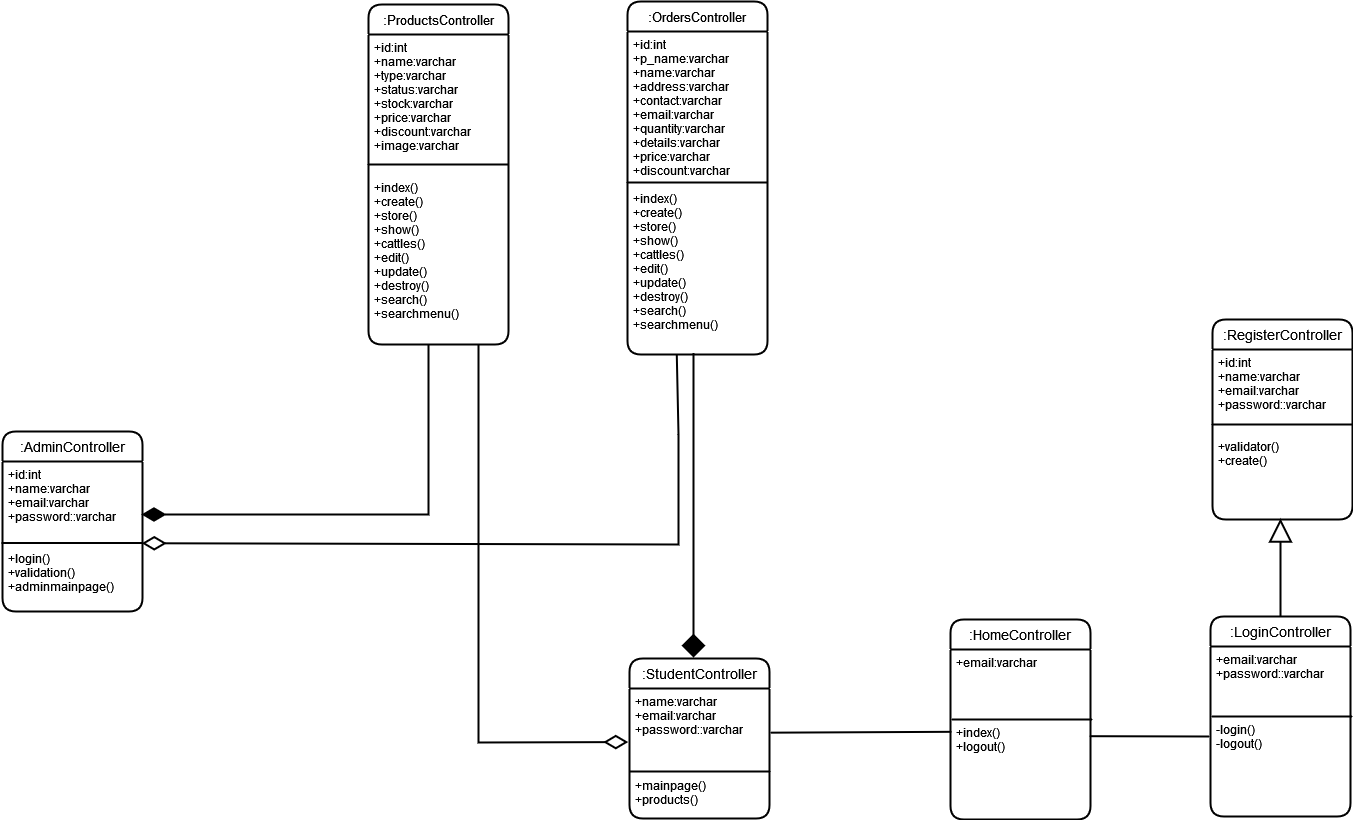

The diagram above was exported from draw.io. Its source (the exported page's mxGraphModel, read from the mxfile embedded in the PNG):
<mxGraphModel dx="2272" dy="-320" grid="1" gridSize="10" guides="1" tooltips="1" connect="1" arrows="1" fold="1" page="1" pageScale="1" pageWidth="850" pageHeight="1100" math="0" shadow="0">
  <root>
    <mxCell id="0" />
    <mxCell id="1" parent="0" />
    <mxCell id="ShHcoHq8BjXjlvaCBOlc-1" value=":AdminController" style="swimlane;childLayout=stackLayout;horizontal=1;startSize=30;horizontalStack=0;rounded=1;fontSize=14;fontStyle=0;strokeWidth=2;resizeParent=0;resizeLast=1;shadow=0;dashed=0;align=center;" parent="1" vertex="1">
      <mxGeometry x="-26" y="1697" width="140" height="180" as="geometry" />
    </mxCell>
    <mxCell id="ShHcoHq8BjXjlvaCBOlc-2" value="+id:int&#10;+name:varchar&#10;+email:varchar&#10;+password::varchar&#10;&#10;&#10;+login()&#10;+validation()&#10;+adminmainpage()&#10;&#10;&#10;&#10;" style="align=left;strokeColor=none;fillColor=none;spacingLeft=4;fontSize=12;verticalAlign=top;resizable=0;rotatable=0;part=1;" parent="ShHcoHq8BjXjlvaCBOlc-1" vertex="1">
      <mxGeometry y="30" width="140" height="150" as="geometry" />
    </mxCell>
    <mxCell id="ShHcoHq8BjXjlvaCBOlc-3" value="" style="line;strokeWidth=2;rotatable=0;dashed=0;labelPosition=right;align=left;verticalAlign=middle;spacingTop=0;spacingLeft=6;points=[];portConstraint=eastwest;strokeColor=#000000;spacingBottom=-1;" parent="1" vertex="1">
      <mxGeometry x="-27" y="1803.5" width="141" height="10" as="geometry" />
    </mxCell>
    <mxCell id="ShHcoHq8BjXjlvaCBOlc-4" value=":ProductsController" style="swimlane;childLayout=stackLayout;horizontal=1;startSize=30;horizontalStack=0;rounded=1;fontSize=13;fontStyle=0;strokeWidth=2;resizeParent=0;resizeLast=1;shadow=0;dashed=0;align=center;" parent="1" vertex="1">
      <mxGeometry x="340" y="1270" width="140" height="340" as="geometry" />
    </mxCell>
    <mxCell id="ShHcoHq8BjXjlvaCBOlc-5" value="+id:int&#10;+name:varchar&#10;+type:varchar&#10;+status:varchar&#10;+stock:varchar&#10;+price:varchar&#10;+discount:varchar&#10;+image:varchar&#10;&#10;&#10;+index()&#10;+create()&#10;+store()&#10;+show()&#10;+cattles()&#10;+edit()&#10;+update()&#10;+destroy()&#10;+search()&#10;+searchmenu()&#10;&#10;" style="align=left;strokeColor=none;fillColor=none;spacingLeft=4;fontSize=12;verticalAlign=top;resizable=0;rotatable=0;part=1;" parent="ShHcoHq8BjXjlvaCBOlc-4" vertex="1">
      <mxGeometry y="30" width="140" height="310" as="geometry" />
    </mxCell>
    <mxCell id="ShHcoHq8BjXjlvaCBOlc-6" value="" style="line;strokeWidth=2;rotatable=0;dashed=0;labelPosition=right;align=left;verticalAlign=middle;spacingTop=0;spacingLeft=6;points=[];portConstraint=eastwest;strokeColor=#000000;spacingBottom=-1;" parent="1" vertex="1">
      <mxGeometry x="339" y="1425" width="141" height="10" as="geometry" />
    </mxCell>
    <mxCell id="ShHcoHq8BjXjlvaCBOlc-8" value=":OrdersController" style="swimlane;childLayout=stackLayout;horizontal=1;startSize=30;horizontalStack=0;rounded=1;fontSize=13;fontStyle=0;strokeWidth=2;resizeParent=0;resizeLast=1;shadow=0;dashed=0;align=center;" parent="1" vertex="1">
      <mxGeometry x="599" y="1267" width="140" height="353" as="geometry" />
    </mxCell>
    <mxCell id="ShHcoHq8BjXjlvaCBOlc-9" value="+id:int&#10;+p_name:varchar&#10;+name:varchar&#10;+address:varchar&#10;+contact:varchar&#10;+email:varchar&#10;+quantity:varchar&#10;+details:varchar&#10;+price:varchar&#10;+discount:varchar&#10;&#10;+index()&#10;+create()&#10;+store()&#10;+show()&#10;+cattles()&#10;+edit()&#10;+update()&#10;+destroy()&#10;+search()&#10;+searchmenu()&#10;&#10;" style="align=left;strokeColor=none;fillColor=none;spacingLeft=4;fontSize=12;verticalAlign=top;resizable=0;rotatable=0;part=1;" parent="ShHcoHq8BjXjlvaCBOlc-8" vertex="1">
      <mxGeometry y="30" width="140" height="323" as="geometry" />
    </mxCell>
    <mxCell id="ShHcoHq8BjXjlvaCBOlc-10" value="" style="line;strokeWidth=2;rotatable=0;dashed=0;labelPosition=right;align=left;verticalAlign=middle;spacingTop=0;spacingLeft=6;points=[];portConstraint=eastwest;strokeColor=#000000;spacingBottom=-1;" parent="1" vertex="1">
      <mxGeometry x="598" y="1443" width="141" height="10" as="geometry" />
    </mxCell>
    <mxCell id="ShHcoHq8BjXjlvaCBOlc-11" value=":RegisterController" style="swimlane;childLayout=stackLayout;horizontal=1;startSize=30;horizontalStack=0;rounded=1;fontSize=14;fontStyle=0;strokeWidth=2;resizeParent=0;resizeLast=1;shadow=0;dashed=0;align=center;" parent="1" vertex="1">
      <mxGeometry x="1184" y="1585" width="140" height="200" as="geometry" />
    </mxCell>
    <mxCell id="ShHcoHq8BjXjlvaCBOlc-12" value="+id:int&#10;+name:varchar&#10;+email:varchar&#10;+password::varchar&#10;&#10;&#10;+validator()&#10;+create()&#10;" style="align=left;strokeColor=none;fillColor=none;spacingLeft=4;fontSize=12;verticalAlign=top;resizable=0;rotatable=0;part=1;" parent="ShHcoHq8BjXjlvaCBOlc-11" vertex="1">
      <mxGeometry y="30" width="140" height="170" as="geometry" />
    </mxCell>
    <mxCell id="ShHcoHq8BjXjlvaCBOlc-13" value=":LoginController" style="swimlane;childLayout=stackLayout;horizontal=1;startSize=30;horizontalStack=0;rounded=1;fontSize=14;fontStyle=0;strokeWidth=2;resizeParent=0;resizeLast=1;shadow=0;dashed=0;align=center;" parent="1" vertex="1">
      <mxGeometry x="1182" y="1882" width="140" height="200" as="geometry" />
    </mxCell>
    <mxCell id="ShHcoHq8BjXjlvaCBOlc-14" value="+email:varchar&#10;+password::varchar&#10;&#10;&#10;&#10;-login()&#10;-logout()&#10;&#10;" style="align=left;strokeColor=none;fillColor=none;spacingLeft=4;fontSize=12;verticalAlign=top;resizable=0;rotatable=0;part=1;" parent="ShHcoHq8BjXjlvaCBOlc-13" vertex="1">
      <mxGeometry y="30" width="140" height="170" as="geometry" />
    </mxCell>
    <mxCell id="ShHcoHq8BjXjlvaCBOlc-15" value=":HomeController" style="swimlane;childLayout=stackLayout;horizontal=1;startSize=30;horizontalStack=0;rounded=1;fontSize=14;fontStyle=0;strokeWidth=2;resizeParent=0;resizeLast=1;shadow=0;dashed=0;align=center;" parent="1" vertex="1">
      <mxGeometry x="922" y="1885" width="140" height="200" as="geometry" />
    </mxCell>
    <mxCell id="ShHcoHq8BjXjlvaCBOlc-16" value="+email:varchar&#10;&#10;&#10;&#10;&#10;+index()&#10;+logout()&#10;&#10;" style="align=left;strokeColor=none;fillColor=none;spacingLeft=4;fontSize=12;verticalAlign=top;resizable=0;rotatable=0;part=1;" parent="ShHcoHq8BjXjlvaCBOlc-15" vertex="1">
      <mxGeometry y="30" width="140" height="170" as="geometry" />
    </mxCell>
    <mxCell id="ShHcoHq8BjXjlvaCBOlc-17" value=":StudentController" style="swimlane;childLayout=stackLayout;horizontal=1;startSize=30;horizontalStack=0;rounded=1;fontSize=14;fontStyle=0;strokeWidth=2;resizeParent=0;resizeLast=1;shadow=0;dashed=0;align=center;" parent="1" vertex="1">
      <mxGeometry x="601" y="1924" width="140" height="160" as="geometry" />
    </mxCell>
    <mxCell id="ShHcoHq8BjXjlvaCBOlc-18" value="+name:varchar&#10;+email:varchar&#10;+password::varchar&#10;&#10;&#10;&#10;+mainpage()&#10;+products()&#10;&#10;&#10;&#10;&#10;&#10;&#10;&#10;&#10;&#10;&#10;" style="align=left;strokeColor=none;fillColor=none;spacingLeft=4;fontSize=12;verticalAlign=top;resizable=0;rotatable=0;part=1;" parent="ShHcoHq8BjXjlvaCBOlc-17" vertex="1">
      <mxGeometry y="30" width="140" height="130" as="geometry" />
    </mxCell>
    <mxCell id="ShHcoHq8BjXjlvaCBOlc-19" value="" style="endArrow=block;html=1;rounded=0;endSize=19;sourcePerimeterSpacing=0;targetPerimeterSpacing=0;strokeWidth=2;exitX=0.5;exitY=0;exitDx=0;exitDy=0;endFill=0;" parent="1" edge="1">
      <mxGeometry width="50" height="50" relative="1" as="geometry">
        <mxPoint x="1252" y="1882" as="sourcePoint" />
        <mxPoint x="1252" y="1784" as="targetPoint" />
        <Array as="points" />
      </mxGeometry>
    </mxCell>
    <mxCell id="ShHcoHq8BjXjlvaCBOlc-20" value="" style="endArrow=none;html=1;rounded=0;endSize=19;sourcePerimeterSpacing=0;targetPerimeterSpacing=0;strokeWidth=2;exitX=1.001;exitY=0.557;exitDx=0;exitDy=0;exitPerimeter=0;" parent="1" edge="1">
      <mxGeometry width="50" height="50" relative="1" as="geometry">
        <mxPoint x="1061.1400000000008" y="2001.6900000000003" as="sourcePoint" />
        <mxPoint x="1181" y="2002" as="targetPoint" />
      </mxGeometry>
    </mxCell>
    <mxCell id="ShHcoHq8BjXjlvaCBOlc-21" value="" style="endArrow=none;html=1;rounded=0;endSize=19;sourcePerimeterSpacing=0;targetPerimeterSpacing=0;strokeWidth=2;exitX=1;exitY=0.141;exitDx=0;exitDy=0;exitPerimeter=0;" parent="1" edge="1">
      <mxGeometry width="50" height="50" relative="1" as="geometry">
        <mxPoint x="741.9999999999995" y="1998.1699999999998" as="sourcePoint" />
        <mxPoint x="923" y="1997.31" as="targetPoint" />
      </mxGeometry>
    </mxCell>
    <mxCell id="ShHcoHq8BjXjlvaCBOlc-22" value="" style="line;strokeWidth=2;rotatable=0;dashed=0;labelPosition=right;align=left;verticalAlign=middle;spacingTop=0;spacingLeft=6;points=[];portConstraint=eastwest;strokeColor=#000000;spacingBottom=-1;" parent="1" vertex="1">
      <mxGeometry x="1183" y="1685" width="141" height="10" as="geometry" />
    </mxCell>
    <mxCell id="ShHcoHq8BjXjlvaCBOlc-23" value="" style="line;strokeWidth=2;rotatable=0;dashed=0;labelPosition=right;align=left;verticalAlign=middle;spacingTop=0;spacingLeft=6;points=[];portConstraint=eastwest;strokeColor=#000000;spacingBottom=-1;" parent="1" vertex="1">
      <mxGeometry x="1183" y="1977" width="141" height="10" as="geometry" />
    </mxCell>
    <mxCell id="ShHcoHq8BjXjlvaCBOlc-24" value="" style="line;strokeWidth=2;rotatable=0;dashed=0;labelPosition=right;align=left;verticalAlign=middle;spacingTop=0;spacingLeft=6;points=[];portConstraint=eastwest;strokeColor=#000000;spacingBottom=-1;" parent="1" vertex="1">
      <mxGeometry x="923" y="1980" width="141" height="10" as="geometry" />
    </mxCell>
    <mxCell id="ShHcoHq8BjXjlvaCBOlc-28" value="" style="line;strokeWidth=2;rotatable=0;dashed=0;labelPosition=right;align=left;verticalAlign=middle;spacingTop=0;spacingLeft=6;points=[];portConstraint=eastwest;strokeColor=#000000;spacingBottom=-1;" parent="1" vertex="1">
      <mxGeometry x="601" y="2032" width="141" height="10" as="geometry" />
    </mxCell>
    <mxCell id="ShHcoHq8BjXjlvaCBOlc-30" value="" style="endArrow=diamondThin;html=1;rounded=0;endFill=1;strokeWidth=2;targetPerimeterSpacing=0;sourcePerimeterSpacing=0;endSize=19;" parent="1" edge="1">
      <mxGeometry width="50" height="50" relative="1" as="geometry">
        <mxPoint x="400" y="1610" as="sourcePoint" />
        <mxPoint x="113" y="1780" as="targetPoint" />
        <Array as="points">
          <mxPoint x="400" y="1649" />
          <mxPoint x="400" y="1780" />
        </Array>
      </mxGeometry>
    </mxCell>
    <mxCell id="ShHcoHq8BjXjlvaCBOlc-32" value="" style="endArrow=diamond;html=1;rounded=0;endFill=1;strokeWidth=2;targetPerimeterSpacing=0;sourcePerimeterSpacing=0;endSize=19;entryX=0.45;entryY=0.013;entryDx=0;entryDy=0;entryPerimeter=0;" parent="1" edge="1">
      <mxGeometry width="50" height="50" relative="1" as="geometry">
        <mxPoint x="665" y="1618.5" as="sourcePoint" />
        <mxPoint x="665" y="1923.08" as="targetPoint" />
        <Array as="points">
          <mxPoint x="665" y="1657.5" />
          <mxPoint x="665" y="1788.5" />
        </Array>
      </mxGeometry>
    </mxCell>
    <mxCell id="ShHcoHq8BjXjlvaCBOlc-34" value="" style="endArrow=diamondThin;html=1;rounded=0;endFill=0;strokeWidth=2;targetPerimeterSpacing=0;sourcePerimeterSpacing=0;endSize=19;exitX=0.352;exitY=1;exitDx=0;exitDy=0;exitPerimeter=0;entryX=0.995;entryY=0.525;entryDx=0;entryDy=0;entryPerimeter=0;" parent="1" source="ShHcoHq8BjXjlvaCBOlc-9" target="ShHcoHq8BjXjlvaCBOlc-3" edge="1">
      <mxGeometry width="50" height="50" relative="1" as="geometry">
        <mxPoint x="401" y="1636" as="sourcePoint" />
        <mxPoint x="114" y="1806" as="targetPoint" />
        <Array as="points">
          <mxPoint x="650" y="1700" />
          <mxPoint x="650" y="1810" />
        </Array>
      </mxGeometry>
    </mxCell>
    <mxCell id="ShHcoHq8BjXjlvaCBOlc-35" value="" style="endArrow=diamondThin;html=1;rounded=0;endFill=0;strokeWidth=2;targetPerimeterSpacing=0;sourcePerimeterSpacing=0;endSize=19;entryX=-0.009;entryY=0.412;entryDx=0;entryDy=0;entryPerimeter=0;" parent="1" target="ShHcoHq8BjXjlvaCBOlc-18" edge="1">
      <mxGeometry width="50" height="50" relative="1" as="geometry">
        <mxPoint x="450" y="1609.9999999999998" as="sourcePoint" />
        <mxPoint x="450" y="1914.58" as="targetPoint" />
        <Array as="points">
          <mxPoint x="450" y="1649" />
          <mxPoint x="450" y="2008" />
        </Array>
      </mxGeometry>
    </mxCell>
  </root>
</mxGraphModel>